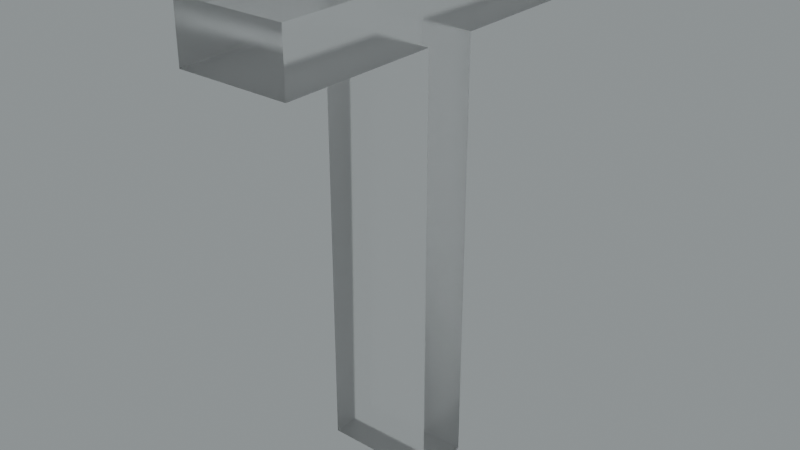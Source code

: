 # Source: blend.blend  (saved by Blender 3.5.10; exported with 4.5.12 LTS)
import bpy
from mathutils import Matrix  # noqa: F401  (used for matrix-valued properties, if any)

bpy.ops.wm.read_factory_settings(use_empty=True)
scene = bpy.context.scene
scene.name = 'Scene'

# ---- collections
col_collection = bpy.data.collections.new('Collection'); scene.collection.children.link(col_collection)

# ---- images (referenced by path relative to the original .blend; pixels are not part of the script)
import os
ASSET_DIR = os.environ.get("B2B_ASSET_DIR", "")  # directory of the original .blend (textures are referenced by path, not embedded)
HERE = os.path.dirname(os.path.abspath(__file__))  # packed textures are extracted next to this script under _unpacked/

def load_image(name, relpath, width, height, colorspace="sRGB"):
    """Load a texture the original file referenced (path relative to the .blend, or extracted next to this script)."""
    p = next((c for c in (os.path.join(HERE, relpath), os.path.join(ASSET_DIR, relpath)) if relpath and os.path.exists(c)), "")
    if p:
        img = bpy.data.images.load(p, check_existing=True)
        img.name = name
    else:  # same state as the original file: an image datablock whose file is absent (Cycles renders it pink)
        img = bpy.data.images.new(name, width, height)
        img.source = "FILE"
        img.filepath = "//" + (relpath or name)
    img.colorspace_settings.name = colorspace
    return img
img_satara_night_4k_hdr = load_image('satara_night_4k.hdr', 'satara_night_4k.hdr', 1024, 1024, 'Linear Rec.709')

# ---- materials (node trees are filled in below, after node groups)
mat_material_018 = bpy.data.materials.new('Material.018')

# ---- material node trees
mat_material_018.use_nodes = True; mat_material_018.node_tree.nodes.clear()
_N = mat_material_018.node_tree.nodes; _L = mat_material_018.node_tree.links
n0 = _N.new('ShaderNodeMixShader'); n0.name = 'Mix Shader'; n0.location = (280, 405)
n1 = _N.new('ShaderNodeOutputMaterial'); n1.name = 'Material Output.001'; n1.location = (457, 432)
n2 = _N.new('ShaderNodeLayerWeight'); n2.name = 'Layer Weight'; n2.location = (110, 460)
n2.inputs[0].default_value = 0.1
n3 = _N.new('ShaderNodeBsdfAnisotropic'); n3.name = 'Glossy BSDF'; n3.location = (-56, 248)
n3.width = 280
n3.distribution = 'GGX'
n3.inputs[1].default_value = 0.6
n4 = _N.new('ShaderNodeBsdfGlass'); n4.name = 'Glass BSDF'; n4.location = (-229, 361)
n4.distribution = 'BECKMANN'
n4.inputs[1].default_value = 0.2
_L.new(n3.outputs[0], n0.inputs[2])
_L.new(n2.outputs[0], n0.inputs[0])
_L.new(n4.outputs[0], n0.inputs[1])
_L.new(n0.outputs[0], n1.inputs[0])
n1.is_active_output = True

# ---- world
world_world = bpy.data.worlds.new('World'); scene.world = world_world
world_world.use_nodes = True; world_world.node_tree.nodes.clear()
_N = world_world.node_tree.nodes; _L = world_world.node_tree.links
n0 = _N.new('ShaderNodeBackground'); n0.name = 'Background.001'; n0.location = (26, -164)
n1 = _N.new('ShaderNodeBackground'); n1.name = 'Background'; n1.location = (337, 91)
n1.inputs[0].default_value = (0.05088, 0.05088, 0.05088, 1.0)
n2 = _N.new('ShaderNodeOutputWorld'); n2.name = 'World Output'; n2.location = (512, 287)
n3 = _N.new('ShaderNodeValToRGB'); n3.name = 'ColorRamp'; n3.location = (98, 373)
while len(n3.color_ramp.elements) > 1: n3.color_ramp.elements.remove(n3.color_ramp.elements[-1])
n3.color_ramp.elements[0].position = 0.0; n3.color_ramp.elements[0].color = (0.0, 0.0, 0.0, 1.0)
_e = n3.color_ramp.elements.new(1.0); _e.color = (0.8561, 0.9404, 0.9606, 1.0)
n4 = _N.new('ShaderNodeTexEnvironment'); n4.name = 'Environment Texture'; n4.location = (-269, 312)
n4.image = img_satara_night_4k_hdr
_L.new(n4.outputs[0], n3.inputs[0])
_L.new(n3.outputs[0], n2.inputs[0])
n2.is_active_output = True
world_world.color = (0.05088, 0.05088, 0.05088)
world_world.use_sun_shadow = False
world_world.sun_shadow_jitter_overblur = 0.0

# ---- meshes
me_x = bpy.data.meshes.new('Т')
me_x.from_pydata([(220.2, -40.8, 0.0), (227.3, -40.8, 0.0), (227.3, -40.8, 5.0), (220.2, -40.8, 5.0), (220.2, -60.0, 0.0), (220.2, -60.0, 5.0), (217.7, -60.0, 0.0), (217.7, -60.0, 5.0), (217.7, -40.8, 0.0), (217.7, -40.8, 5.0), (210.6, -40.8, 0.0), (210.6, -40.8, 5.0), (210.6, -38.24, 0.0), (210.6, -38.24, 5.0), (227.3, -38.24, 0.0), (227.3, -38.24, 5.0)], [], [(0, 1, 2), (0, 2, 3), (4, 0, 3), (4, 3, 5), (6, 4, 5), (6, 5, 7), (8, 6, 7), (8, 7, 9), (10, 8, 9), (10, 9, 11), (12, 10, 11), (12, 11, 13), (14, 12, 13), (14, 13, 15), (1, 14, 15), (1, 15, 2), (0, 4, 6), (0, 14, 1), (8, 0, 6), (12, 8, 10), (12, 14, 8), (8, 14, 0), (7, 5, 3), (2, 15, 3), (7, 3, 9), (11, 9, 13), (9, 15, 13), (3, 15, 9)])
me_x.materials.append(mat_material_018)
me_x.update()

# ---- objects
ob_x = bpy.data.objects.new('Т', me_x)

# ---- transforms, parenting, visibility, modifiers, constraints
ob_x.location = (9.403e-17, -17.13, 5.011)
ob_x.rotation_euler = (-4.712, 2.22e-16, -4.712)
ob_x.scale = (0.08111, 0.08111, 0.08111)

# ---- collection membership
col_collection.objects.link(ob_x)

# ---- scene / render settings (as saved in the file)
scene.frame_start = 1; scene.frame_end = 250; scene.frame_set(0)
scene.render.engine = 'CYCLES'
scene.render.film_transparent = True
scene.cycles.samples = 16
scene.cycles.sampling_pattern = 'TABULATED_SOBOL'
scene.cycles.use_adaptive_sampling = False
scene.cycles.use_light_tree = False
scene.cycles.film_transparent_glass = True
scene.cycles.film_transparent_roughness = 1.0
scene.eevee.use_raytracing = True
scene.view_settings.view_transform = 'Filmic'
bpy.context.view_layer.update()

# ---- added for rendering (the .blend has no active camera): camera
cam_auto = bpy.data.cameras.new('AutoCamera')
cam_auto.lens = 50.0
cam_auto.sensor_width = 36.0
cam_auto.clip_end = 1000.0
ob_auto_camera = bpy.data.objects.new('AutoCamera', cam_auto)
scene.collection.objects.link(ob_auto_camera)
ob_auto_camera.location = (2.29252, -1.87426, 2.69859)
ob_auto_camera.rotation_euler = (1.09748, -7.21219e-08, 0.694738)
scene.camera = ob_auto_camera
bpy.context.view_layer.update()
